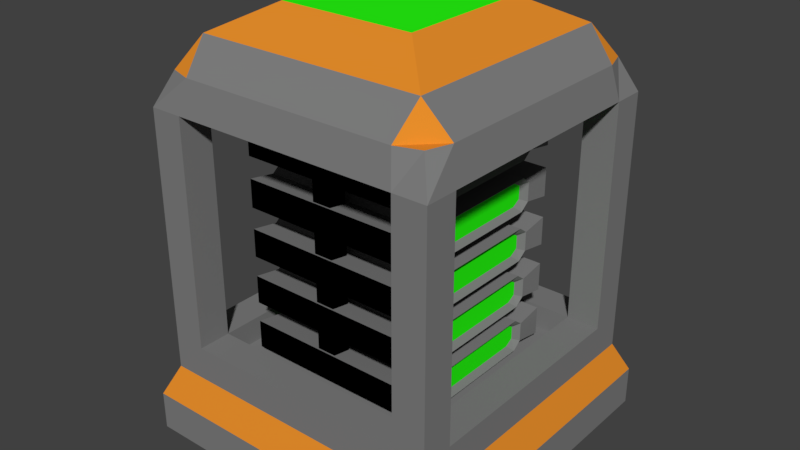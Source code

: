 # Source: Battery.blend  (saved by Blender 2.79.0; exported with 4.5.12 LTS)
import bpy
from mathutils import Matrix  # noqa: F401  (used for matrix-valued properties, if any)

bpy.ops.wm.read_factory_settings(use_empty=True)
scene = bpy.context.scene
scene.name = 'Scene'

# ---- collections
col_collection_1 = bpy.data.collections.new('Collection 1'); scene.collection.children.link(col_collection_1)

# ---- materials (node trees are filled in below, after node groups)
mat_metal = bpy.data.materials.new('Metal')
mat_metal.alpha_threshold = 0.0
mat_metal.use_transparent_shadow = False
mat_metal.diffuse_color = (0.214, 0.214, 0.214, 1.0)
mat_metal.roughness = 0.5
mat_led = bpy.data.materials.new('LED')
mat_led.alpha_threshold = 0.0
mat_led.use_transparent_shadow = False
mat_led.diffuse_color = (0.02118, 1.0, 0.006605, 1.0)
mat_led.roughness = 0.5
mat_copper = bpy.data.materials.new('Copper')
mat_copper.alpha_threshold = 0.0
mat_copper.use_transparent_shadow = False
mat_copper.diffuse_color = (0.8, 0.2708, 0.02412, 1.0)
mat_copper.roughness = 0.5
mat_poles = bpy.data.materials.new('Poles')
mat_poles.alpha_threshold = 0.0
mat_poles.use_transparent_shadow = False
mat_poles.diffuse_color = (0.0, 0.0, 0.0, 1.0)
mat_poles.roughness = 0.5

# ---- material node trees

# ---- world
world_world = bpy.data.worlds.new('World'); scene.world = world_world
world_world.color = (0.05088, 0.05088, 0.05088)
world_world.use_sun_shadow = False
world_world.sun_shadow_jitter_overblur = 0.0
world_world.cycles.sampling_method = 'MANUAL'

# ---- meshes
me_cube_001 = bpy.data.meshes.new('Cube.001')
me_cube_001.from_pydata([(-1.0, -1.0, -1.0), (-0.914, -0.914, -0.5691), (-1.0, 1.0, -1.0), (-0.914, 0.914, -0.5691), (1.0, -1.0, -1.0), (0.914, -0.914, -0.5691), (1.0, 1.0, -1.0), (0.914, 0.914, -0.5691), (-1.0, -1.0, -0.7587), (-1.0, 1.0, -0.7587), (1.0, 1.0, -0.7587), (1.0, -1.0, -0.7587), (-0.914, -0.914, -0.3622), (-0.914, 0.914, -0.3622), (0.914, -0.914, -0.3622), (0.914, 0.914, -0.3622), (-1.0, 0.7764, -1.0), (-1.0, -0.7764, -1.0), (-0.914, -0.7097, -0.5691), (-0.914, 0.7097, -0.5691), (1.0, -0.7764, -1.0), (1.0, 0.7764, -1.0), (0.914, 0.7097, -0.5691), (0.914, -0.7097, -0.5691), (1.0, 0.7764, -0.7587), (1.0, -0.7764, -0.7587), (-1.0, -0.7764, -0.7587), (-1.0, 0.7764, -0.7587), (-0.914, -0.7097, -0.3622), (-0.914, 0.7097, -0.3622), (0.914, 0.7097, -0.3622), (0.914, -0.7097, -0.3622), (0.7761, 1.0, -1.0), (-0.7761, 1.0, -1.0), (-0.7093, 0.914, -0.5691), (0.7093, 0.914, -0.5691), (-0.7761, -1.0, -1.0), (0.7761, -1.0, -1.0), (0.7093, -0.914, -0.5691), (-0.7093, -0.914, -0.5691), (0.7761, -1.0, -0.7587), (-0.7761, -1.0, -0.7587), (-0.7761, 1.0, -0.7587), (0.7761, 1.0, -0.7587), (-0.7093, 0.914, -0.3622), (0.7093, 0.914, -0.3622), (0.7093, -0.914, -0.3622), (-0.7093, -0.914, -0.3622), (-0.7093, 0.7097, -0.3622), (0.7093, 0.7097, -0.3622), (-0.7093, -0.7097, -0.3622), (0.7093, -0.7097, -0.3622), (0.7761, 0.7764, -1.0), (-0.7761, 0.7764, -1.0), (0.7761, -0.7764, -1.0), (-0.7761, -0.7764, -1.0), (-0.8709, 0.6762, 1.253), (-0.8226, 0.8226, 1.253), (0.6759, 0.8709, 1.253), (0.8226, 0.8226, 1.253), (0.8709, -0.6762, 1.253), (0.8226, -0.8226, 1.253), (-0.6759, -0.8709, 1.253), (-0.8226, -0.8226, 1.253), (-0.8709, -0.6762, 1.253), (0.8709, 0.6762, 1.253), (0.7093, 0.7097, 1.443), (0.7093, -0.7097, 1.443), (-0.6759, 0.8709, 1.253), (0.6759, -0.8709, 1.253), (-0.7093, 0.7097, 1.443), (-0.7093, -0.7097, 1.443), (0.7093, -0.914, 1.051), (0.7093, -0.7097, 1.051), (0.914, -0.7097, 1.051), (0.914, -0.914, 1.051), (0.914, 0.914, 1.051), (0.914, 0.7097, 1.051), (0.7093, 0.914, 1.051), (0.7093, 0.7097, 1.051), (-0.914, -0.7097, 1.051), (-0.7093, -0.7097, 1.051), (-0.7093, -0.914, 1.051), (-0.914, -0.914, 1.051), (-0.914, 0.7097, 1.051), (-0.914, 0.914, 1.051), (-0.7093, 0.914, 1.051), (-0.7093, 0.7097, 1.051), (-0.4237, 0.424, 1.601), (-0.4237, -0.424, 1.601), (0.4237, 0.424, 1.601), (0.4237, -0.424, 1.601), (-0.576, -0.576, -0.4608), (-0.576, -0.576, -0.2854), (-0.576, 0.576, -0.4608), (-0.576, 0.576, -0.2854), (0.576, -0.576, -0.4608), (0.576, -0.576, -0.2854), (0.576, 0.576, -0.4608), (0.576, 0.576, -0.2854), (-0.7093, 0.7097, -0.5172), (0.7093, 0.7097, -0.5172), (-0.7093, -0.7097, -0.5172), (0.7093, -0.7097, -0.5172), (-0.576, 0.4068, -0.4323), (-0.576, -0.4068, -0.4323), (-0.576, -0.4068, -0.3139), (-0.576, 0.4068, -0.3139), (0.576, -0.4068, -0.4323), (0.576, 0.4068, -0.4323), (0.576, 0.4068, -0.3139), (0.576, -0.4068, -0.3139), (-0.576, 0.3508, -0.4748), (-0.576, -0.3508, -0.4748), (-0.576, -0.3508, -0.2714), (-0.576, 0.3508, -0.2714), (0.576, -0.3508, -0.4748), (0.576, 0.3508, -0.4748), (0.576, 0.3508, -0.2714), (0.576, -0.3508, -0.2714), (-0.5418, -0.3174, -0.4433), (-0.5418, -0.3682, -0.414), (-0.5418, 0.3174, -0.3029), (-0.5418, 0.3682, -0.3322), (0.5418, 0.3174, -0.4433), (0.5418, 0.3682, -0.414), (0.5418, -0.3174, -0.3029), (0.5418, -0.3682, -0.3322), (0.5418, 0.3682, -0.3322), (0.5418, -0.3682, -0.414), (-0.5418, -0.3682, -0.3322), (-0.5418, 0.3682, -0.414), (-0.5418, 0.3174, -0.4433), (-0.5418, -0.3174, -0.3029), (0.5418, -0.3174, -0.4433), (0.5418, 0.3174, -0.3029), (-0.576, -0.576, -0.1618), (-0.576, -0.576, 0.01354), (-0.576, 0.576, -0.1618), (-0.576, 0.576, 0.01354), (0.576, -0.576, -0.1618), (0.576, -0.576, 0.01354), (0.576, 0.576, -0.1618), (0.576, 0.576, 0.01354), (-0.576, 0.4068, -0.1334), (-0.576, -0.4068, -0.1334), (-0.576, -0.4068, -0.01492), (-0.576, 0.4068, -0.01492), (0.576, -0.4068, -0.1334), (0.576, 0.4068, -0.1334), (0.576, 0.4068, -0.01492), (0.576, -0.4068, -0.01492), (-0.576, 0.3508, -0.1759), (-0.576, -0.3508, -0.1759), (-0.576, -0.3508, 0.02757), (-0.576, 0.3508, 0.02757), (0.576, -0.3508, -0.1759), (0.576, 0.3508, -0.1759), (0.576, 0.3508, 0.02757), (0.576, -0.3508, 0.02757), (-0.5418, -0.3174, -0.1444), (-0.5418, -0.3682, -0.115), (-0.5418, 0.3174, -0.003945), (-0.5418, 0.3682, -0.03327), (0.5418, 0.3174, -0.1444), (0.5418, 0.3682, -0.115), (0.5418, -0.3174, -0.003945), (0.5418, -0.3682, -0.03327), (0.5418, 0.3682, -0.03327), (0.5418, -0.3682, -0.115), (-0.5418, -0.3682, -0.03327), (-0.5418, 0.3682, -0.115), (-0.5418, 0.3174, -0.1444), (-0.5418, -0.3174, -0.003945), (0.5418, -0.3174, -0.1444), (0.5418, 0.3174, -0.003945), (-0.576, -0.576, 0.1384), (-0.576, -0.576, 0.3138), (-0.576, 0.576, 0.1384), (-0.576, 0.576, 0.3138), (0.576, -0.576, 0.1384), (0.576, -0.576, 0.3138), (0.576, 0.576, 0.1384), (0.576, 0.576, 0.3138), (-0.576, 0.4068, 0.1669), (-0.576, -0.4068, 0.1669), (-0.576, -0.4068, 0.2853), (-0.576, 0.4068, 0.2853), (0.576, -0.4068, 0.1669), (0.576, 0.4068, 0.1669), (0.576, 0.4068, 0.2853), (0.576, -0.4068, 0.2853), (-0.576, 0.3508, 0.1244), (-0.576, -0.3508, 0.1244), (-0.576, -0.3508, 0.3278), (-0.576, 0.3508, 0.3278), (0.576, -0.3508, 0.1244), (0.576, 0.3508, 0.1244), (0.576, 0.3508, 0.3278), (0.576, -0.3508, 0.3278), (-0.5418, -0.3174, 0.1559), (-0.5418, -0.3682, 0.1852), (-0.5418, 0.3174, 0.2963), (-0.5418, 0.3682, 0.267), (0.5418, 0.3174, 0.1559), (0.5418, 0.3682, 0.1852), (0.5418, -0.3174, 0.2963), (0.5418, -0.3682, 0.267), (0.5418, 0.3682, 0.267), (0.5418, -0.3682, 0.1852), (-0.5418, -0.3682, 0.267), (-0.5418, 0.3682, 0.1852), (-0.5418, 0.3174, 0.1559), (-0.5418, -0.3174, 0.2963), (0.5418, -0.3174, 0.1559), (0.5418, 0.3174, 0.2963), (-0.576, -0.576, 0.4456), (-0.576, -0.576, 0.621), (-0.576, 0.576, 0.4456), (-0.576, 0.576, 0.621), (0.576, -0.576, 0.4456), (0.576, -0.576, 0.621), (0.576, 0.576, 0.4456), (0.576, 0.576, 0.621), (-0.576, 0.4068, 0.4741), (-0.576, -0.4068, 0.4741), (-0.576, -0.4068, 0.5925), (-0.576, 0.4068, 0.5925), (0.576, -0.4068, 0.4741), (0.576, 0.4068, 0.4741), (0.576, 0.4068, 0.5925), (0.576, -0.4068, 0.5925), (-0.576, 0.3508, 0.4316), (-0.576, -0.3508, 0.4316), (-0.576, -0.3508, 0.635), (-0.576, 0.3508, 0.635), (0.576, -0.3508, 0.4316), (0.576, 0.3508, 0.4316), (0.576, 0.3508, 0.635), (0.576, -0.3508, 0.635), (-0.5418, -0.3174, 0.4631), (-0.5418, -0.3682, 0.4924), (-0.5418, 0.3174, 0.6035), (-0.5418, 0.3682, 0.5742), (0.5418, 0.3174, 0.4631), (0.5418, 0.3682, 0.4924), (0.5418, -0.3174, 0.6035), (0.5418, -0.3682, 0.5742), (0.5418, 0.3682, 0.5742), (0.5418, -0.3682, 0.4924), (-0.5418, -0.3682, 0.5742), (-0.5418, 0.3682, 0.4924), (-0.5418, 0.3174, 0.4631), (-0.5418, -0.3174, 0.6035), (0.5418, -0.3174, 0.4631), (0.5418, 0.3174, 0.6035), (-0.576, -0.576, 0.7554), (-0.576, -0.576, 0.9307), (-0.576, 0.576, 0.7554), (-0.576, 0.576, 0.9307), (0.576, -0.576, 0.7554), (0.576, -0.576, 0.9307), (0.576, 0.576, 0.7554), (0.576, 0.576, 0.9307), (-0.576, 0.4068, 0.7838), (-0.576, -0.4068, 0.7838), (-0.576, -0.4068, 0.9023), (-0.576, 0.4068, 0.9023), (0.576, -0.4068, 0.7838), (0.576, 0.4068, 0.7838), (0.576, 0.4068, 0.9023), (0.576, -0.4068, 0.9023), (-0.576, 0.3508, 0.7413), (-0.576, -0.3508, 0.7413), (-0.576, -0.3508, 0.9448), (-0.576, 0.3508, 0.9448), (0.576, -0.3508, 0.7413), (0.576, 0.3508, 0.7413), (0.576, 0.3508, 0.9448), (0.576, -0.3508, 0.9448), (-0.5418, -0.3174, 0.7728), (-0.5418, -0.3682, 0.8022), (-0.5418, 0.3174, 0.9133), (-0.5418, 0.3682, 0.8839), (0.5418, 0.3174, 0.7728), (0.5418, 0.3682, 0.8022), (0.5418, -0.3174, 0.9133), (0.5418, -0.3682, 0.8839), (0.5418, 0.3682, 0.8839), (0.5418, -0.3682, 0.8022), (-0.5418, -0.3682, 0.8839), (-0.5418, 0.3682, 0.8022), (-0.5418, 0.3174, 0.7728), (-0.5418, -0.3174, 0.9133), (0.5418, -0.3174, 0.7728), (0.5418, 0.3174, 0.9133), (-0.1194, 0.4249, -0.4691), (-0.1194, 0.4249, 1.13), (-0.1194, 0.5441, -0.4691), (-0.1194, 0.5441, 1.13), (-0.0002998, 0.4249, -0.4691), (-0.0002998, 0.4249, 1.13), (-0.0002998, 0.5441, -0.4691), (-0.0002998, 0.5441, 1.13), (-0.1194, -0.5633, -0.4691), (-0.1194, -0.5633, 1.13), (-0.1194, -0.4442, -0.4691), (-0.1194, -0.4442, 1.13), (-0.0002998, -0.5633, -0.4691), (-0.0002998, -0.5633, 1.13), (-0.0002998, -0.4442, -0.4691), (-0.0002998, -0.4442, 1.13)], [], [(27, 19, 3, 9), (43, 35, 7, 10), (25, 23, 5, 11), (41, 39, 1, 8), (54, 20, 4, 37), (22, 7, 15, 30), (36, 41, 8, 0), (20, 25, 11, 4), (32, 43, 10, 6), (16, 27, 9, 2), (86, 85, 57, 68), (18, 1, 12, 28), (38, 5, 14, 46), (34, 3, 13, 44), (3, 19, 29, 13), (19, 18, 28, 29), (85, 84, 56, 57), (48, 29, 28, 50), (0, 8, 26, 17), (17, 26, 27, 16), (6, 10, 24, 21), (21, 24, 25, 20), (5, 23, 31, 14), (23, 22, 30, 31), (32, 6, 21, 52), (52, 21, 20, 54), (10, 7, 22, 24), (24, 22, 23, 25), (8, 1, 18, 26), (26, 18, 19, 27), (16, 53, 55, 17), (53, 52, 54, 55), (2, 33, 53, 16), (33, 32, 52, 53), (30, 49, 51, 31), (48, 50, 102, 100), (77, 76, 59, 65), (45, 44, 48, 49), (7, 35, 45, 15), (35, 34, 44, 45), (1, 39, 47, 12), (39, 38, 46, 47), (72, 82, 81, 73), (51, 50, 47, 46), (2, 9, 42, 33), (33, 42, 43, 32), (4, 11, 40, 37), (37, 40, 41, 36), (17, 55, 36, 0), (55, 54, 37, 36), (11, 5, 38, 40), (40, 38, 39, 41), (9, 3, 34, 42), (42, 34, 35, 43), (71, 64, 63, 62), (68, 57, 56, 70), (59, 58, 66, 65), (60, 67, 69, 61), (76, 78, 58, 59), (74, 77, 65, 60), (75, 74, 60, 61), (72, 75, 61, 69), (73, 79, 77, 74), (83, 82, 62, 63), (79, 87, 86, 78), (78, 86, 68, 58), (70, 56, 64, 71), (87, 81, 80, 84), (64, 56, 84, 80), (80, 83, 63, 64), (31, 51, 73, 74), (46, 14, 75, 72), (14, 31, 74, 75), (51, 46, 72, 73), (49, 30, 77, 79), (45, 49, 79, 78), (15, 45, 78, 76), (30, 15, 76, 77), (28, 12, 83, 80), (12, 47, 82, 83), (47, 50, 81, 82), (50, 28, 80, 81), (48, 44, 86, 87), (29, 48, 87, 84), (13, 29, 84, 85), (44, 13, 85, 86), (72, 69, 62, 82), (87, 79, 73, 81), (65, 66, 67, 60), (66, 58, 68, 70), (69, 67, 71, 62), (70, 71, 89, 88), (89, 91, 90, 88), (66, 70, 88, 90), (71, 67, 91, 89), (67, 66, 90, 91), (104, 107, 95, 94), (94, 95, 99, 98), (108, 111, 97, 96), (96, 97, 93, 92), (105, 108, 96, 92), (111, 106, 93, 97), (101, 100, 102, 103), (50, 51, 103, 102), (49, 48, 100, 101), (51, 49, 101, 103), (99, 95, 107, 110), (119, 114, 106, 111), (94, 98, 109, 104), (113, 116, 108, 105), (98, 99, 110, 109), (113, 105, 121, 120), (92, 93, 106, 105), (118, 119, 126, 135), (107, 104, 131, 123), (110, 118, 135, 128), (119, 111, 127, 126), (105, 106, 130, 121), (104, 109, 117, 112), (112, 117, 116, 113), (110, 107, 115, 118), (118, 115, 114, 119), (134, 126, 127, 129), (132, 122, 123, 131), (121, 130, 133, 120), (120, 133, 122, 132), (125, 128, 135, 124), (124, 135, 126, 134), (104, 112, 132, 131), (112, 113, 120, 132), (115, 107, 123, 122), (106, 114, 133, 130), (114, 115, 122, 133), (109, 110, 128, 125), (117, 109, 125, 124), (108, 116, 134, 129), (111, 108, 129, 127), (116, 117, 124, 134), (144, 147, 139, 138), (138, 139, 143, 142), (148, 151, 141, 140), (140, 141, 137, 136), (145, 148, 140, 136), (151, 146, 137, 141), (143, 139, 147, 150), (159, 154, 146, 151), (138, 142, 149, 144), (153, 156, 148, 145), (142, 143, 150, 149), (153, 145, 161, 160), (136, 137, 146, 145), (158, 159, 166, 175), (147, 144, 171, 163), (150, 158, 175, 168), (159, 151, 167, 166), (145, 146, 170, 161), (144, 149, 157, 152), (152, 157, 156, 153), (150, 147, 155, 158), (158, 155, 154, 159), (174, 166, 167, 169), (172, 162, 163, 171), (161, 170, 173, 160), (160, 173, 162, 172), (165, 168, 175, 164), (164, 175, 166, 174), (144, 152, 172, 171), (152, 153, 160, 172), (155, 147, 163, 162), (146, 154, 173, 170), (154, 155, 162, 173), (149, 150, 168, 165), (157, 149, 165, 164), (148, 156, 174, 169), (151, 148, 169, 167), (156, 157, 164, 174), (184, 187, 179, 178), (178, 179, 183, 182), (188, 191, 181, 180), (180, 181, 177, 176), (185, 188, 180, 176), (191, 186, 177, 181), (183, 179, 187, 190), (199, 194, 186, 191), (178, 182, 189, 184), (193, 196, 188, 185), (182, 183, 190, 189), (193, 185, 201, 200), (176, 177, 186, 185), (198, 199, 206, 215), (187, 184, 211, 203), (190, 198, 215, 208), (199, 191, 207, 206), (185, 186, 210, 201), (184, 189, 197, 192), (192, 197, 196, 193), (190, 187, 195, 198), (198, 195, 194, 199), (214, 206, 207, 209), (212, 202, 203, 211), (201, 210, 213, 200), (200, 213, 202, 212), (205, 208, 215, 204), (204, 215, 206, 214), (184, 192, 212, 211), (192, 193, 200, 212), (195, 187, 203, 202), (186, 194, 213, 210), (194, 195, 202, 213), (189, 190, 208, 205), (197, 189, 205, 204), (188, 196, 214, 209), (191, 188, 209, 207), (196, 197, 204, 214), (224, 227, 219, 218), (218, 219, 223, 222), (228, 231, 221, 220), (220, 221, 217, 216), (225, 228, 220, 216), (231, 226, 217, 221), (223, 219, 227, 230), (239, 234, 226, 231), (218, 222, 229, 224), (233, 236, 228, 225), (222, 223, 230, 229), (233, 225, 241, 240), (216, 217, 226, 225), (238, 239, 246, 255), (227, 224, 251, 243), (230, 238, 255, 248), (239, 231, 247, 246), (225, 226, 250, 241), (224, 229, 237, 232), (232, 237, 236, 233), (230, 227, 235, 238), (238, 235, 234, 239), (254, 246, 247, 249), (252, 242, 243, 251), (241, 250, 253, 240), (240, 253, 242, 252), (245, 248, 255, 244), (244, 255, 246, 254), (224, 232, 252, 251), (232, 233, 240, 252), (235, 227, 243, 242), (226, 234, 253, 250), (234, 235, 242, 253), (229, 230, 248, 245), (237, 229, 245, 244), (228, 236, 254, 249), (231, 228, 249, 247), (236, 237, 244, 254), (264, 267, 259, 258), (258, 259, 263, 262), (268, 271, 261, 260), (260, 261, 257, 256), (265, 268, 260, 256), (271, 266, 257, 261), (263, 259, 267, 270), (279, 274, 266, 271), (258, 262, 269, 264), (273, 276, 268, 265), (262, 263, 270, 269), (273, 265, 281, 280), (256, 257, 266, 265), (278, 279, 286, 295), (267, 264, 291, 283), (270, 278, 295, 288), (279, 271, 287, 286), (265, 266, 290, 281), (264, 269, 277, 272), (272, 277, 276, 273), (270, 267, 275, 278), (278, 275, 274, 279), (294, 286, 287, 289), (292, 282, 283, 291), (281, 290, 293, 280), (280, 293, 282, 292), (285, 288, 295, 284), (284, 295, 286, 294), (264, 272, 292, 291), (272, 273, 280, 292), (275, 267, 283, 282), (266, 274, 293, 290), (274, 275, 282, 293), (269, 270, 288, 285), (277, 269, 285, 284), (268, 276, 294, 289), (271, 268, 289, 287), (276, 277, 284, 294), (296, 297, 299, 298), (298, 299, 303, 302), (302, 303, 301, 300), (300, 301, 297, 296), (298, 302, 300, 296), (303, 299, 297, 301), (304, 305, 307, 306), (306, 307, 311, 310), (310, 311, 309, 308), (308, 309, 305, 304), (306, 310, 308, 304), (311, 307, 305, 309)])
me_cube_001.polygons.foreach_set('material_index', [2, 2, 2, 2, 0, 0, 0, 0, 0, 0, 0, 0, 0, 0, 0, 0, 0, 0, 0, 0, 0, 0, 0, 0, 0, 0, 2, 2, 2, 2, 0, 0, 0, 0, 0, 0, 0, 0, 0, 0, 0, 0, 0, 0, 0, 0, 0, 0, 0, 0, 2, 2, 2, 2, 2, 2, 2, 2, 0, 0, 0, 0, 0, 0, 0, 0, 0, 0, 0, 0, 0, 0, 0, 0, 0, 0, 0, 0, 0, 0, 0, 0, 0, 0, 0, 0, 0, 0, 0, 0, 0, 2, 1, 2, 2, 2, 0, 3, 0, 3, 0, 0, 0, 0, 0, 0, 0, 0, 0, 0, 0, 0, 0, 0, 0, 0, 0, 0, 0, 0, 0, 0, 1, 1, 1, 1, 1, 1, 0, 0, 0, 0, 0, 0, 0, 0, 0, 0, 0, 3, 0, 3, 0, 0, 0, 0, 0, 0, 0, 0, 0, 0, 0, 0, 0, 0, 0, 0, 0, 0, 1, 1, 1, 1, 1, 1, 0, 0, 0, 0, 0, 0, 0, 0, 0, 0, 0, 3, 0, 3, 0, 0, 0, 0, 0, 0, 0, 0, 0, 0, 0, 0, 0, 0, 0, 0, 0, 0, 1, 1, 1, 1, 1, 1, 0, 0, 0, 0, 0, 0, 0, 0, 0, 0, 0, 3, 0, 3, 0, 0, 0, 0, 0, 0, 0, 0, 0, 0, 0, 0, 0, 0, 0, 0, 0, 0, 1, 1, 1, 1, 1, 1, 0, 0, 0, 0, 0, 0, 0, 0, 0, 0, 0, 3, 0, 3, 0, 0, 0, 0, 0, 0, 0, 0, 0, 0, 0, 0, 0, 0, 0, 0, 0, 0, 1, 1, 1, 1, 1, 1, 0, 0, 0, 0, 0, 0, 0, 0, 0, 0, 3, 3, 3, 3, 3, 3, 3, 3, 3, 3, 3, 3])
_uv = me_cube_001.uv_layers.new(name='UVMap')
_uv.uv.foreach_set('vector', [0.0, 0.0, 1.0, 0.0, 1.0, 1.0, 0.0, 1.0, 0.0, 0.0, 1.0, 0.0, 1.0, 1.0, 0.0, 1.0, 0.0, 0.0, 1.0, 0.0, 1.0, 1.0, 0.0, 1.0, 0.0, 0.0, 1.0, 0.0, 1.0, 1.0, 0.0, 1.0, 0.0, 0.0, 1.0, 0.0, 1.0, 1.0, 0.0, 1.0, 0.0, 0.0, 1.0, 0.0, 1.0, 1.0, 0.0, 1.0, 0.0, 0.0, 1.0, 0.0, 1.0, 1.0, 0.0, 1.0, 0.0, 0.0, 1.0, 0.0, 1.0, 1.0, 0.0, 1.0, 0.0, 0.0, 1.0, 0.0, 1.0, 1.0, 0.0, 1.0, 0.0, 0.0, 1.0, 0.0, 1.0, 1.0, 0.0, 1.0, 0.0, 0.0, 1.0, 0.0, 1.0, 1.0, 0.0, 1.0, 0.0, 0.0, 1.0, 0.0, 1.0, 1.0, 0.0, 1.0, 0.0, 0.0, 1.0, 0.0, 1.0, 1.0, 0.0, 1.0, 0.0, 0.0, 1.0, 0.0, 1.0, 1.0, 0.0, 1.0, 0.0, 0.0, 1.0, 0.0, 1.0, 1.0, 0.0, 1.0, 0.0, 0.0, 1.0, 0.0, 1.0, 1.0, 0.0, 1.0, 0.0, 0.0, 1.0, 0.0, 1.0, 1.0, 0.0, 1.0, 0.0, 0.0, 1.0, 0.0, 1.0, 1.0, 0.0, 1.0, 0.0, 0.0, 1.0, 0.0, 1.0, 1.0, 0.0, 1.0, 0.0, 0.0, 1.0, 0.0, 1.0, 1.0, 0.0, 1.0, 0.0, 0.0, 1.0, 0.0, 1.0, 1.0, 0.0, 1.0, 0.0, 0.0, 1.0, 0.0, 1.0, 1.0, 0.0, 1.0, 0.0, 0.0, 1.0, 0.0, 1.0, 1.0, 0.0, 1.0, 0.0, 0.0, 1.0, 0.0, 1.0, 1.0, 0.0, 1.0, 0.0, 0.0, 1.0, 0.0, 1.0, 1.0, 0.0, 1.0, 0.0, 0.0, 1.0, 0.0, 1.0, 1.0, 0.0, 1.0, 0.0, 0.0, 1.0, 0.0, 1.0, 1.0, 0.0, 1.0, 0.0, 0.0, 1.0, 0.0, 1.0, 1.0, 0.0, 1.0, 0.0, 0.0, 1.0, 0.0, 1.0, 1.0, 0.0, 1.0, 0.0, 0.0, 1.0, 0.0, 1.0, 1.0, 0.0, 1.0, 0.0, 0.0, 1.0, 0.0, 1.0, 1.0, 0.0, 1.0, 0.0, 0.0, 1.0, 0.0, 1.0, 1.0, 0.0, 1.0, 0.0, 0.0, 1.0, 0.0, 1.0, 1.0, 0.0, 1.0, 0.0, 0.0, 1.0, 0.0, 1.0, 1.0, 0.0, 1.0, 0.0, 0.0, 1.0, 0.0, 1.0, 1.0, 0.0, 1.0, 0.0, 0.0, 1.0, 0.0, 1.0, 1.0, 0.0, 1.0, 0.0, 0.0, 1.0, 0.0, 1.0, 1.0, 0.0, 1.0, 0.0, 0.0, 1.0, 0.0, 1.0, 1.0, 0.0, 1.0, 0.0, 0.0, 1.0, 0.0, 1.0, 1.0, 0.0, 1.0, 0.0, 0.0, 1.0, 0.0, 1.0, 1.0, 0.0, 1.0, 0.0, 0.0, 1.0, 0.0, 1.0, 1.0, 0.0, 1.0, 0.0, 0.0, 1.0, 0.0, 1.0, 1.0, 0.0, 1.0, 0.0, 0.0, 1.0, 0.0, 1.0, 1.0, 0.0, 1.0, 0.0, 0.0, 1.0, 0.0, 1.0, 1.0, 0.0, 1.0, 0.0, 0.0, 1.0, 0.0, 1.0, 1.0, 0.0, 1.0, 0.0, 0.0, 1.0, 0.0, 1.0, 1.0, 0.0, 1.0, 0.0, 0.0, 1.0, 0.0, 1.0, 1.0, 0.0, 1.0, 0.0, 0.0, 1.0, 0.0, 1.0, 1.0, 0.0, 1.0, 0.0, 0.0, 1.0, 0.0, 1.0, 1.0, 0.0, 1.0, 0.0, 0.0, 1.0, 0.0, 1.0, 1.0, 0.0, 1.0, 0.0, 0.0, 1.0, 0.0, 1.0, 1.0, 0.0, 1.0, 0.0, 0.0, 1.0, 0.0, 1.0, 1.0, 0.0, 1.0, 0.0, 0.0, 1.0, 0.0, 1.0, 1.0, 0.0, 1.0, 0.0, 0.0, 1.0, 0.0, 1.0, 1.0, 0.0, 1.0, 0.0, 0.0, 1.0, 0.0, 1.0, 1.0, 0.0, 1.0, 0.0, 0.0, 1.0, 0.0, 1.0, 1.0, 0.0, 1.0, 0.0, 0.0, 1.0, 0.0, 1.0, 1.0, 0.0, 1.0, 0.0, 0.0, 1.0, 0.0, 1.0, 1.0, 0.0, 1.0, 0.0, 0.0, 1.0, 0.0, 1.0, 1.0, 0.0, 1.0, 0.0, 0.0, 1.0, 0.0, 1.0, 1.0, 0.0, 1.0, 0.0, 0.0, 1.0, 0.0, 1.0, 1.0, 0.0, 1.0, 0.0, 0.0, 1.0, 0.0, 1.0, 1.0, 0.0, 1.0, 0.0, 0.0, 1.0, 0.0, 1.0, 1.0, 0.0, 1.0, 0.0, 0.0, 1.0, 0.0, 1.0, 1.0, 0.0, 1.0, 0.0, 0.0, 1.0, 0.0, 1.0, 1.0, 0.0, 1.0, 0.0, 0.0, 1.0, 0.0, 1.0, 1.0, 0.0, 1.0, 0.0, 0.0, 1.0, 0.0, 1.0, 1.0, 0.0, 1.0, 0.0, 0.0, 1.0, 0.0, 1.0, 1.0, 0.0, 1.0, 0.0, 0.0, 1.0, 0.0, 1.0, 1.0, 0.0, 1.0, 0.0, 0.0, 1.0, 0.0, 1.0, 1.0, 0.0, 1.0, 0.0, 0.0, 1.0, 0.0, 1.0, 1.0, 0.0, 1.0, 0.0, 0.0, 1.0, 0.0, 1.0, 1.0, 0.0, 1.0, 0.0, 0.0, 1.0, 0.0, 1.0, 1.0, 0.0, 1.0, 0.0, 0.0, 1.0, 0.0, 1.0, 1.0, 0.0, 1.0, 0.0, 0.0, 1.0, 0.0, 1.0, 1.0, 0.0, 1.0, 0.0, 0.0, 1.0, 0.0, 1.0, 1.0, 0.0, 1.0, 0.0, 0.0, 1.0, 0.0, 1.0, 1.0, 0.0, 1.0, 0.0, 0.0, 1.0, 0.0, 1.0, 1.0, 0.0, 1.0, 0.0, 0.0, 1.0, 0.0, 1.0, 1.0, 0.0, 1.0, 0.0, 0.0, 1.0, 0.0, 1.0, 1.0, 0.0, 1.0, 0.0, 0.0, 1.0, 0.0, 1.0, 1.0, 0.0, 1.0, 0.0, 0.0, 1.0, 0.0, 1.0, 1.0, 0.0, 1.0, 0.0, 0.0, 1.0, 0.0, 1.0, 1.0, 0.0, 1.0, 0.0, 0.0, 1.0, 0.0, 1.0, 1.0, 0.0, 1.0, 0.0, 0.0, 1.0, 0.0, 1.0, 1.0, 0.0, 1.0, 0.0, 0.0, 1.0, 0.0, 1.0, 1.0, 0.0, 1.0, 0.0, 0.0, 1.0, 0.0, 1.0, 1.0, 0.0, 1.0, 0.0, 0.0, 1.0, 0.0, 1.0, 1.0, 0.0, 1.0, 0.0, 0.0, 1.0, 0.0, 1.0, 1.0, 0.0, 1.0, 0.0, 0.0, 1.0, 0.0, 1.0, 1.0, 0.0, 1.0, 0.0, 0.0, 1.0, 0.0, 1.0, 1.0, 0.0, 1.0, 0.0, 0.0, 1.0, 0.0, 1.0, 1.0, 0.0, 1.0, 0.0, 0.0, 1.0, 0.0, 1.0, 1.0, 0.0, 1.0, 0.0, 0.0, 1.0, 0.0, 1.0, 1.0, 0.0, 1.0, 0.0, 0.0, 1.0, 0.0, 1.0, 1.0, 0.0, 1.0, 0.0, 0.0, 1.0, 0.0, 1.0, 1.0, 0.0, 1.0, 0.0, 0.0, 1.0, 0.0, 1.0, 1.0, 0.0, 1.0, 0.0, 0.0, 1.0, 0.0, 1.0, 1.0, 0.0, 1.0, 0.0, 0.0, 1.0, 0.0, 1.0, 1.0, 0.0, 1.0, 0.0, 0.0, 1.0, 0.0, 1.0, 1.0, 0.0, 1.0, 0.0, 0.0, 1.0, 0.0, 1.0, 1.0, 0.0, 1.0, 0.0, 0.0, 1.0, 0.0, 1.0, 1.0, 0.0, 1.0, 0.0, 0.0, 1.0, 0.0, 1.0, 1.0, 0.0, 1.0, 0.0, 0.0, 1.0, 0.0, 1.0, 1.0, 0.0, 1.0, 0.0, 0.0, 1.0, 0.0, 1.0, 1.0, 0.0, 1.0, 0.0, 0.0, 1.0, 0.0, 1.0, 1.0, 0.0, 1.0, 0.0, 0.0, 1.0, 0.0, 1.0, 1.0, 0.0, 1.0, 0.0, 0.0, 1.0, 0.0, 1.0, 1.0, 0.0, 1.0, 0.0, 0.0, 1.0, 0.0, 1.0, 1.0, 0.0, 1.0, 0.0, 0.0, 1.0, 0.0, 1.0, 1.0, 0.0, 1.0, 0.0, 0.0, 1.0, 0.0, 1.0, 1.0, 0.0, 1.0, 0.0, 0.0, 1.0, 0.0, 1.0, 1.0, 0.0, 1.0, 0.0, 0.0, 1.0, 0.0, 1.0, 1.0, 0.0, 1.0, 0.0, 0.0, 1.0, 0.0, 1.0, 1.0, 0.0, 1.0, 0.0, 0.0, 1.0, 0.0, 1.0, 1.0, 0.0, 1.0, 0.0, 0.0, 1.0, 0.0, 1.0, 1.0, 0.0, 1.0, 0.0, 0.0, 1.0, 0.0, 1.0, 1.0, 0.0, 1.0, 0.0, 0.0, 1.0, 0.0, 1.0, 1.0, 0.0, 1.0, 0.0, 0.0, 1.0, 0.0, 1.0, 1.0, 0.0, 1.0, 0.0, 0.0, 1.0, 0.0, 1.0, 1.0, 0.0, 1.0, 0.0, 0.0, 1.0, 0.0, 1.0, 1.0, 0.0, 1.0, 0.0, 0.0, 1.0, 0.0, 1.0, 1.0, 0.0, 1.0, 0.0, 0.0, 1.0, 0.0, 1.0, 1.0, 0.0, 1.0, 0.0, 0.0, 1.0, 0.0, 1.0, 1.0, 0.0, 1.0, 0.0, 0.0, 1.0, 0.0, 1.0, 1.0, 0.0, 1.0, 0.0, 0.0, 1.0, 0.0, 1.0, 1.0, 0.0, 1.0, 0.0, 0.0, 1.0, 0.0, 1.0, 1.0, 0.0, 1.0, 0.0, 0.0, 1.0, 0.0, 1.0, 1.0, 0.0, 1.0, 0.0, 0.0, 1.0, 0.0, 1.0, 1.0, 0.0, 1.0, 0.0, 0.0, 1.0, 0.0, 1.0, 1.0, 0.0, 1.0, 0.0, 0.0, 1.0, 0.0, 1.0, 1.0, 0.0, 1.0, 0.0, 0.0, 1.0, 0.0, 1.0, 1.0, 0.0, 1.0, 0.0, 0.0, 1.0, 0.0, 1.0, 1.0, 0.0, 1.0, 0.0, 0.0, 1.0, 0.0, 1.0, 1.0, 0.0, 1.0, 0.0, 0.0, 1.0, 0.0, 1.0, 1.0, 0.0, 1.0, 0.0, 0.0, 1.0, 0.0, 1.0, 1.0, 0.0, 1.0, 0.0, 0.0, 1.0, 0.0, 1.0, 1.0, 0.0, 1.0, 0.0, 0.0, 1.0, 0.0, 1.0, 1.0, 0.0, 1.0, 0.0, 0.0, 1.0, 0.0, 1.0, 1.0, 0.0, 1.0, 0.0, 0.0, 1.0, 0.0, 1.0, 1.0, 0.0, 1.0, 0.0, 0.0, 1.0, 0.0, 1.0, 1.0, 0.0, 1.0, 0.0, 0.0, 1.0, 0.0, 1.0, 1.0, 0.0, 1.0, 0.0, 0.0, 1.0, 0.0, 1.0, 1.0, 0.0, 1.0, 0.0, 0.0, 1.0, 0.0, 1.0, 1.0, 0.0, 1.0, 0.0, 0.0, 1.0, 0.0, 1.0, 1.0, 0.0, 1.0, 0.0, 0.0, 1.0, 0.0, 1.0, 1.0, 0.0, 1.0, 0.0, 0.0, 1.0, 0.0, 1.0, 1.0, 0.0, 1.0, 0.0, 0.0, 1.0, 0.0, 1.0, 1.0, 0.0, 1.0, 0.0, 0.0, 1.0, 0.0, 1.0, 1.0, 0.0, 1.0, 0.0, 0.0, 1.0, 0.0, 1.0, 1.0, 0.0, 1.0, 0.0, 0.0, 1.0, 0.0, 1.0, 1.0, 0.0, 1.0, 0.0, 0.0, 1.0, 0.0, 1.0, 1.0, 0.0, 1.0, 0.0, 0.0, 1.0, 0.0, 1.0, 1.0, 0.0, 1.0, 0.0, 0.0, 1.0, 0.0, 1.0, 1.0, 0.0, 1.0, 0.0, 0.0, 1.0, 0.0, 1.0, 1.0, 0.0, 1.0, 0.0, 0.0, 1.0, 0.0, 1.0, 1.0, 0.0, 1.0, 0.0, 0.0, 1.0, 0.0, 1.0, 1.0, 0.0, 1.0, 0.0, 0.0, 1.0, 0.0, 1.0, 1.0, 0.0, 1.0, 0.0, 0.0, 1.0, 0.0, 1.0, 1.0, 0.0, 1.0, 0.0, 0.0, 1.0, 0.0, 1.0, 1.0, 0.0, 1.0, 0.0, 0.0, 1.0, 0.0, 1.0, 1.0, 0.0, 1.0, 0.0, 0.0, 1.0, 0.0, 1.0, 1.0, 0.0, 1.0, 0.0, 0.0, 1.0, 0.0, 1.0, 1.0, 0.0, 1.0, 0.0, 0.0, 1.0, 0.0, 1.0, 1.0, 0.0, 1.0, 0.0, 0.0, 1.0, 0.0, 1.0, 1.0, 0.0, 1.0, 0.0, 0.0, 1.0, 0.0, 1.0, 1.0, 0.0, 1.0, 0.0, 0.0, 1.0, 0.0, 1.0, 1.0, 0.0, 1.0, 0.0, 0.0, 1.0, 0.0, 1.0, 1.0, 0.0, 1.0, 0.0, 0.0, 1.0, 0.0, 1.0, 1.0, 0.0, 1.0, 0.0, 0.0, 1.0, 0.0, 1.0, 1.0, 0.0, 1.0, 0.0, 0.0, 1.0, 0.0, 1.0, 1.0, 0.0, 1.0, 0.0, 0.0, 1.0, 0.0, 1.0, 1.0, 0.0, 1.0, 0.0, 0.0, 1.0, 0.0, 1.0, 1.0, 0.0, 1.0, 0.0, 0.0, 1.0, 0.0, 1.0, 1.0, 0.0, 1.0, 0.0, 0.0, 1.0, 0.0, 1.0, 1.0, 0.0, 1.0, 0.0, 0.0, 1.0, 0.0, 1.0, 1.0, 0.0, 1.0, 0.0, 0.0, 1.0, 0.0, 1.0, 1.0, 0.0, 1.0, 0.0, 0.0, 1.0, 0.0, 1.0, 1.0, 0.0, 1.0, 0.0, 0.0, 1.0, 0.0, 1.0, 1.0, 0.0, 1.0, 0.0, 0.0, 1.0, 0.0, 1.0, 1.0, 0.0, 1.0, 0.0, 0.0, 1.0, 0.0, 1.0, 1.0, 0.0, 1.0, 0.0, 0.0, 1.0, 0.0, 1.0, 1.0, 0.0, 1.0, 0.0, 0.0, 1.0, 0.0, 1.0, 1.0, 0.0, 1.0, 0.0, 0.0, 1.0, 0.0, 1.0, 1.0, 0.0, 1.0, 0.0, 0.0, 1.0, 0.0, 1.0, 1.0, 0.0, 1.0, 0.0, 0.0, 1.0, 0.0, 1.0, 1.0, 0.0, 1.0, 0.0, 0.0, 1.0, 0.0, 1.0, 1.0, 0.0, 1.0, 0.0, 0.0, 1.0, 0.0, 1.0, 1.0, 0.0, 1.0, 0.0, 0.0, 1.0, 0.0, 1.0, 1.0, 0.0, 1.0, 0.0, 0.0, 1.0, 0.0, 1.0, 1.0, 0.0, 1.0, 0.0, 0.0, 1.0, 0.0, 1.0, 1.0, 0.0, 1.0, 0.0, 0.0, 1.0, 0.0, 1.0, 1.0, 0.0, 1.0, 0.0, 0.0, 1.0, 0.0, 1.0, 1.0, 0.0, 1.0, 0.0, 0.0, 1.0, 0.0, 1.0, 1.0, 0.0, 1.0, 0.0, 0.0, 1.0, 0.0, 1.0, 1.0, 0.0, 1.0, 0.0, 0.0, 1.0, 0.0, 1.0, 1.0, 0.0, 1.0, 0.0, 0.0, 1.0, 0.0, 1.0, 1.0, 0.0, 1.0, 0.0, 0.0, 1.0, 0.0, 1.0, 1.0, 0.0, 1.0, 0.0, 0.0, 1.0, 0.0, 1.0, 1.0, 0.0, 1.0, 0.0, 0.0, 1.0, 0.0, 1.0, 1.0, 0.0, 1.0, 0.0, 0.0, 1.0, 0.0, 1.0, 1.0, 0.0, 1.0, 0.0, 0.0, 1.0, 0.0, 1.0, 1.0, 0.0, 1.0, 0.0, 0.0, 1.0, 0.0, 1.0, 1.0, 0.0, 1.0, 0.0, 0.0, 1.0, 0.0, 1.0, 1.0, 0.0, 1.0, 0.0, 0.0, 1.0, 0.0, 1.0, 1.0, 0.0, 1.0, 0.0, 0.0, 1.0, 0.0, 1.0, 1.0, 0.0, 1.0, 0.0, 0.0, 1.0, 0.0, 1.0, 1.0, 0.0, 1.0, 0.0, 0.0, 1.0, 0.0, 1.0, 1.0, 0.0, 1.0, 0.0, 0.0, 1.0, 0.0, 1.0, 1.0, 0.0, 1.0, 0.0, 0.0, 1.0, 0.0, 1.0, 1.0, 0.0, 1.0, 0.0, 0.0, 1.0, 0.0, 1.0, 1.0, 0.0, 1.0, 0.0, 0.0, 1.0, 0.0, 1.0, 1.0, 0.0, 1.0, 0.0, 0.0, 1.0, 0.0, 1.0, 1.0, 0.0, 1.0, 0.0, 0.0, 1.0, 0.0, 1.0, 1.0, 0.0, 1.0, 0.0, 0.0, 1.0, 0.0, 1.0, 1.0, 0.0, 1.0, 0.0, 0.0, 1.0, 0.0, 1.0, 1.0, 0.0, 1.0, 0.0, 0.0, 1.0, 0.0, 1.0, 1.0, 0.0, 1.0, 0.0, 0.0, 1.0, 0.0, 1.0, 1.0, 0.0, 1.0, 0.0, 0.0, 1.0, 0.0, 1.0, 1.0, 0.0, 1.0, 0.0, 0.0, 1.0, 0.0, 1.0, 1.0, 0.0, 1.0, 0.0, 0.0, 1.0, 0.0, 1.0, 1.0, 0.0, 1.0, 0.0, 0.0, 1.0, 0.0, 1.0, 1.0, 0.0, 1.0, 0.0, 0.0, 1.0, 0.0, 1.0, 1.0, 0.0, 1.0, 0.0, 0.0, 1.0, 0.0, 1.0, 1.0, 0.0, 1.0, 0.0, 0.0, 1.0, 0.0, 1.0, 1.0, 0.0, 1.0, 0.0, 0.0, 1.0, 0.0, 1.0, 1.0, 0.0, 1.0, 0.0, 0.0, 1.0, 0.0, 1.0, 1.0, 0.0, 1.0, 0.0, 0.0, 1.0, 0.0, 1.0, 1.0, 0.0, 1.0, 0.0, 0.0, 1.0, 0.0, 1.0, 1.0, 0.0, 1.0, 0.0, 0.0, 1.0, 0.0, 1.0, 1.0, 0.0, 1.0, 0.0, 0.0, 1.0, 0.0, 1.0, 1.0, 0.0, 1.0, 0.0, 0.0, 1.0, 0.0, 1.0, 1.0, 0.0, 1.0, 0.0, 0.0, 1.0, 0.0, 1.0, 1.0, 0.0, 1.0, 0.0, 0.0, 1.0, 0.0, 1.0, 1.0, 0.0, 1.0, 0.0, 0.0, 1.0, 0.0, 1.0, 1.0, 0.0, 1.0, 0.0, 0.0, 1.0, 0.0, 1.0, 1.0, 0.0, 1.0, 0.0, 0.0, 1.0, 0.0, 1.0, 1.0, 0.0, 1.0, 0.0, 0.0, 1.0, 0.0, 1.0, 1.0, 0.0, 1.0, 0.0, 0.0, 1.0, 0.0, 1.0, 1.0, 0.0, 1.0, 0.0, 0.0, 1.0, 0.0, 1.0, 1.0, 0.0, 1.0, 0.0, 0.0, 1.0, 0.0, 1.0, 1.0, 0.0, 1.0, 0.0, 0.0, 1.0, 0.0, 1.0, 1.0, 0.0, 1.0, 0.0, 0.0, 1.0, 0.0, 1.0, 1.0, 0.0, 1.0, 0.0, 0.0, 1.0, 0.0, 1.0, 1.0, 0.0, 1.0, 0.0, 0.0, 1.0, 0.0, 1.0, 1.0, 0.0, 1.0, 0.0, 0.0, 1.0, 0.0, 1.0, 1.0, 0.0, 1.0, 0.0, 0.0, 1.0, 0.0, 1.0, 1.0, 0.0, 1.0, 0.0, 0.0, 1.0, 0.0, 1.0, 1.0, 0.0, 1.0, 0.0, 0.0, 1.0, 0.0, 1.0, 1.0, 0.0, 1.0, 0.0, 0.0, 1.0, 0.0, 1.0, 1.0, 0.0, 1.0, 0.0, 0.0, 1.0, 0.0, 1.0, 1.0, 0.0, 1.0, 0.0, 0.0, 1.0, 0.0, 1.0, 1.0, 0.0, 1.0, 0.0, 0.0, 1.0, 0.0, 1.0, 1.0, 0.0, 1.0, 0.0, 0.0, 1.0, 0.0, 1.0, 1.0, 0.0, 1.0, 0.0, 0.0, 1.0, 0.0, 1.0, 1.0, 0.0, 1.0, 0.0, 0.0, 1.0, 0.0, 1.0, 1.0, 0.0, 1.0, 0.0, 0.0, 1.0, 0.0, 1.0, 1.0, 0.0, 1.0, 0.0, 0.0, 1.0, 0.0, 1.0, 1.0, 0.0, 1.0, 0.0, 0.0, 1.0, 0.0, 1.0, 1.0, 0.0, 1.0, 0.0, 0.0, 1.0, 0.0, 1.0, 1.0, 0.0, 1.0, 0.0, 0.0, 1.0, 0.0, 1.0, 1.0, 0.0, 1.0, 0.0, 0.0, 1.0, 0.0, 1.0, 1.0, 0.0, 1.0, 0.0, 0.0, 1.0, 0.0, 1.0, 1.0, 0.0, 1.0, 0.0, 0.0, 1.0, 0.0, 1.0, 1.0, 0.0, 1.0, 0.0, 0.0, 1.0, 0.0, 1.0, 1.0, 0.0, 1.0, 0.0, 0.0, 1.0, 0.0, 1.0, 1.0, 0.0, 1.0, 0.0, 0.0, 1.0, 0.0, 1.0, 1.0, 0.0, 1.0, 0.0, 0.0, 1.0, 0.0, 1.0, 1.0, 0.0, 1.0, 0.0, 0.0, 1.0, 0.0, 1.0, 1.0, 0.0, 1.0, 0.0, 0.0, 1.0, 0.0, 1.0, 1.0, 0.0, 1.0, 0.0, 0.0, 1.0, 0.0, 1.0, 1.0, 0.0, 1.0, 0.0, 0.0, 1.0, 0.0, 1.0, 1.0, 0.0, 1.0, 0.0, 0.0, 1.0, 0.0, 1.0, 1.0, 0.0, 1.0, 0.0, 0.0, 1.0, 0.0, 1.0, 1.0, 0.0, 1.0, 0.0, 0.0, 1.0, 0.0, 1.0, 1.0, 0.0, 1.0, 0.0, 0.0, 1.0, 0.0, 1.0, 1.0, 0.0, 1.0, 0.0, 0.0, 1.0, 0.0, 1.0, 1.0, 0.0, 1.0, 0.0, 0.0, 1.0, 0.0, 1.0, 1.0, 0.0, 1.0, 0.0, 0.0, 1.0, 0.0, 1.0, 1.0, 0.0, 1.0, 0.0, 0.0, 1.0, 0.0, 1.0, 1.0, 0.0, 1.0, 0.0, 0.0, 1.0, 0.0, 1.0, 1.0, 0.0, 1.0, 0.0, 0.0, 1.0, 0.0, 1.0, 1.0, 0.0, 1.0, 0.0, 0.0, 1.0, 0.0, 1.0, 1.0, 0.0, 1.0, 0.0, 0.0, 1.0, 0.0, 1.0, 1.0, 0.0, 1.0, 0.0, 0.0, 1.0, 0.0, 1.0, 1.0, 0.0, 1.0, 0.0, 0.0, 1.0, 0.0, 1.0, 1.0, 0.0, 1.0, 0.0, 0.0, 1.0, 0.0, 1.0, 1.0, 0.0, 1.0, 0.0, 0.0, 1.0, 0.0, 1.0, 1.0, 0.0, 1.0, 0.0, 0.0, 1.0, 0.0, 1.0, 1.0, 0.0, 1.0, 0.0, 0.0, 1.0, 0.0, 1.0, 1.0, 0.0, 1.0, 0.0, 0.0, 1.0, 0.0, 1.0, 1.0, 0.0, 1.0, 0.0, 0.0, 1.0, 0.0, 1.0, 1.0, 0.0, 1.0, 0.0, 0.0, 1.0, 0.0, 1.0, 1.0, 0.0, 1.0, 0.0, 0.0, 1.0, 0.0, 1.0, 1.0, 0.0, 1.0, 0.0, 0.0, 1.0, 0.0, 1.0, 1.0, 0.0, 1.0, 0.0, 0.0, 1.0, 0.0, 1.0, 1.0, 0.0, 1.0, 0.0, 0.0, 1.0, 0.0, 1.0, 1.0, 0.0, 1.0, 0.0, 0.0, 1.0, 0.0, 1.0, 1.0, 0.0, 1.0, 0.0, 0.0, 1.0, 0.0, 1.0, 1.0, 0.0, 1.0, 0.0, 0.0, 1.0, 0.0, 1.0, 1.0, 0.0, 1.0, 0.0, 0.0, 1.0, 0.0, 1.0, 1.0, 0.0, 1.0, 0.0, 0.0, 1.0, 0.0, 1.0, 1.0, 0.0, 1.0])
me_cube_001.materials.append(mat_metal)
me_cube_001.materials.append(mat_led)
me_cube_001.materials.append(mat_copper)
me_cube_001.materials.append(mat_poles)
me_cube_001.use_remesh_preserve_volume = False
me_cube_001.use_remesh_preserve_attributes = False
me_cube_001.use_mirror_vertex_groups = False
me_cube_001.update()

# ---- objects
ob_battery = bpy.data.objects.new('Battery', me_cube_001)

# ---- transforms, parenting, visibility, modifiers, constraints
ob_battery.location = (0.0, 0.0, 0.0)
ob_battery.scale = (0.9187, 0.9187, 0.9187)
ob_battery.lineart.crease_threshold = 0.0

# ---- collection membership
col_collection_1.objects.link(ob_battery)

# ---- scene / render settings (as saved in the file)
scene.frame_start = 1; scene.frame_end = 250; scene.frame_set(1)
scene.render.engine = 'BLENDER_EEVEE_NEXT'
scene.render.resolution_percentage = 50
scene.render.dither_intensity = 0.0
scene.cycles.use_denoising = False
scene.cycles.samples = 128
scene.cycles.sampling_pattern = 'TABULATED_SOBOL'
scene.cycles.light_sampling_threshold = 0.0
scene.cycles.use_adaptive_sampling = False
scene.cycles.use_light_tree = False
scene.cycles.blur_glossy = 0.0
scene.cycles.sample_clamp_indirect = 0.0
scene.view_settings.view_transform = 'Standard'
bpy.context.view_layer.update()

# ---- added for rendering (the .blend has no active camera and no usable light): camera, sun
cam_auto = bpy.data.cameras.new('AutoCamera')
cam_auto.lens = 50.0
cam_auto.sensor_width = 36.0
cam_auto.clip_end = 1000.0
ob_auto_camera = bpy.data.objects.new('AutoCamera', cam_auto)
scene.collection.objects.link(ob_auto_camera)
ob_auto_camera.location = (3.26641, -3.91969, 2.88926)
ob_auto_camera.rotation_euler = (1.09748, -7.21219e-08, 0.694738)
scene.camera = ob_auto_camera
light_auto_sun = bpy.data.lights.new('AutoSun', 'SUN')
light_auto_sun.energy = 3.0
light_auto_sun.angle = 0.0523599
ob_auto_sun = bpy.data.objects.new('AutoSun', light_auto_sun)
scene.collection.objects.link(ob_auto_sun)
ob_auto_sun.rotation_euler = (0.872665, 0.174533, 0.523599)
bpy.context.view_layer.update()
